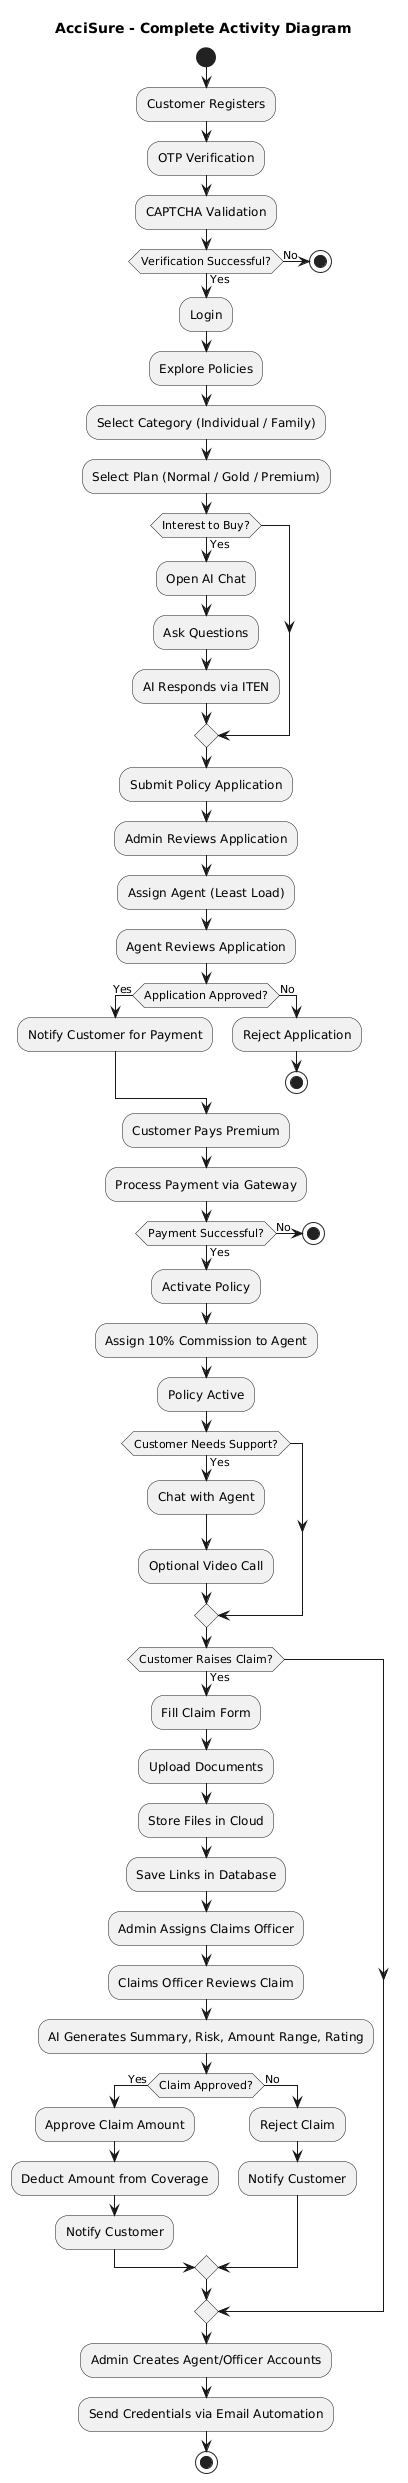

The diagram above was rendered by PlantUML. Its source (embedded in the PNG):
@startuml
title AcciSure - Complete Activity Diagram

start

:Customer Registers;
:OTP Verification;
:CAPTCHA Validation;

if (Verification Successful?) then (Yes)
  :Login;
else (No)
  stop
endif

:Explore Policies;
:Select Category (Individual / Family);
:Select Plan (Normal / Gold / Premium);

if (Interest to Buy?) then (Yes)
  :Open AI Chat;
  :Ask Questions;
  :AI Responds via ITEN;
endif

:Submit Policy Application;

:Admin Reviews Application;
:Assign Agent (Least Load);

:Agent Reviews Application;

if (Application Approved?) then (Yes)
  :Notify Customer for Payment;
else (No)
  :Reject Application;
  stop
endif

:Customer Pays Premium;
:Process Payment via Gateway;

if (Payment Successful?) then (Yes)
  :Activate Policy;
  :Assign 10% Commission to Agent;
else (No)
  stop
endif

:Policy Active;

if (Customer Needs Support?) then (Yes)
  :Chat with Agent;
  :Optional Video Call;
endif

if (Customer Raises Claim?) then (Yes)

  :Fill Claim Form;
  :Upload Documents;
  :Store Files in Cloud;
  :Save Links in Database;

  :Admin Assigns Claims Officer;
  :Claims Officer Reviews Claim;

  :AI Generates Summary, Risk, Amount Range, Rating;

  if (Claim Approved?) then (Yes)
      :Approve Claim Amount;
      :Deduct Amount from Coverage;
      :Notify Customer;
  else (No)
      :Reject Claim;
      :Notify Customer;
  endif

endif

:Admin Creates Agent/Officer Accounts;
:Send Credentials via Email Automation;

stop
@enduml